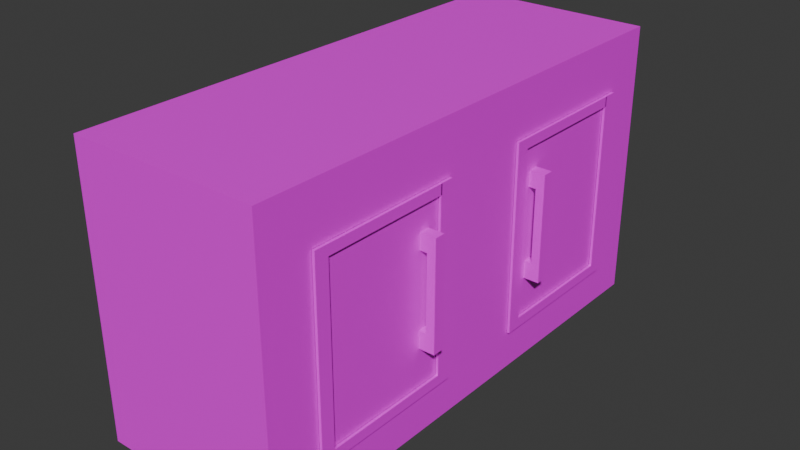 # Source: Cabinet_Atlas_Joined_.blend  (saved by Blender 4.0.36; exported with 4.5.12 LTS)
import bpy
from mathutils import Matrix  # noqa: F401  (used for matrix-valued properties, if any)

bpy.ops.wm.read_factory_settings(use_empty=True)
scene = bpy.context.scene
scene.name = 'Scene'

# ---- images (referenced by path relative to the original .blend; pixels are not part of the script)
import os
ASSET_DIR = os.environ.get("B2B_ASSET_DIR", "")  # directory of the original .blend (textures are referenced by path, not embedded)
HERE = os.path.dirname(os.path.abspath(__file__))  # packed textures are extracted next to this script under _unpacked/

def load_image(name, relpath, width, height, colorspace="sRGB"):
    """Load a texture the original file referenced (path relative to the .blend, or extracted next to this script)."""
    p = next((c for c in (os.path.join(HERE, relpath), os.path.join(ASSET_DIR, relpath)) if relpath and os.path.exists(c)), "")
    if p:
        img = bpy.data.images.load(p, check_existing=True)
        img.name = name
    else:  # same state as the original file: an image datablock whose file is absent (Cycles renders it pink)
        img = bpy.data.images.new(name, width, height)
        img.source = "FILE"
        img.filepath = "//" + (relpath or name)
    img.colorspace_settings.name = colorspace
    return img
img_textureatlas_png = load_image('TextureAtlas.png', 'TextureAtlas.png', 1024, 1024, 'sRGB')

# ---- materials (node trees are filled in below, after node groups)
mat_material_003 = bpy.data.materials.new('Material.003')
mat_material_003.use_transparent_shadow = False

# ---- material node trees
mat_material_003.use_nodes = True; mat_material_003.node_tree.nodes.clear()
_N = mat_material_003.node_tree.nodes; _L = mat_material_003.node_tree.links
n0 = _N.new('ShaderNodeBsdfPrincipled'); n0.name = 'Principled BSDF'; n0.location = (10, 300)
n0.inputs[3].default_value = 1.45
n1 = _N.new('ShaderNodeOutputMaterial'); n1.name = 'Material Output'; n1.location = (300, 300)
n2 = _N.new('ShaderNodeTexImage'); n2.name = 'Image Texture'; n2.location = (-280, 275)
n2.image = img_textureatlas_png
_L.new(n0.outputs[0], n1.inputs[0])
_L.new(n2.outputs[0], n0.inputs[0])
n1.is_active_output = True

# ---- world
world_world = bpy.data.worlds.new('World'); scene.world = world_world
world_world.use_nodes = True; world_world.node_tree.nodes.clear()
_N = world_world.node_tree.nodes; _L = world_world.node_tree.links
n0 = _N.new('ShaderNodeOutputWorld'); n0.name = 'World Output'; n0.location = (300, 300)
n1 = _N.new('ShaderNodeBackground'); n1.name = 'Background'; n1.location = (10, 300)
n1.inputs[0].default_value = (0.05088, 0.05088, 0.05088, 1.0)
_L.new(n1.outputs[0], n0.inputs[0])
n0.is_active_output = True
world_world.color = (0.05088, 0.05088, 0.05088)
world_world.use_sun_shadow = False
world_world.sun_shadow_jitter_overblur = 0.0

# ---- meshes
me_cube_001 = bpy.data.meshes.new('Cube.001')
me_cube_001.from_pydata([(-1.0, -1.0, -1.0), (-1.0, -1.0, 1.0), (-1.0, 1.0, -1.0), (-1.0, 1.0, 1.0), (1.0, -1.0, -1.0), (1.0, -1.0, 1.0), (1.0, 1.0, -1.0), (1.0, 1.0, 1.0), (1.032, -0.1707, -0.6542), (1.032, -0.1707, -0.7266), (1.032, -0.7943, -0.6542), (1.032, -0.7943, -0.7266), (1.005, -0.1707, -0.6542), (1.005, -0.1707, -0.7266), (1.005, -0.7943, -0.6542), (1.005, -0.7943, -0.7266), (1.032, -0.7392, -0.6542), (1.032, -0.7392, -0.7266), (1.005, -0.7392, -0.6542), (1.005, -0.7392, -0.7266), (1.032, -0.2272, -0.6542), (1.005, -0.2272, -0.7266), (1.032, -0.2272, -0.7266), (1.005, -0.2272, -0.6542), (1.005, -0.7943, 0.6237), (1.032, -0.7943, 0.6237), (1.005, -0.7392, 0.6237), (1.032, -0.7392, 0.6237), (1.032, -0.2272, 0.6253), (1.032, -0.1707, 0.6253), (1.005, -0.1707, 0.6253), (1.005, -0.2272, 0.6253), (1.032, -0.7392, 0.5528), (1.005, -0.7392, 0.5528), (1.005, -0.7943, 0.5528), (1.032, -0.7943, 0.5528), (1.005, -0.223, 0.6237), (1.032, -0.223, 0.6237), (1.032, -0.223, 0.5528), (1.005, -0.223, 0.5528), (0.9838, -0.3169, -0.3874), (0.9838, -0.3169, -0.2634), (0.9838, -0.2738, -0.3874), (0.9838, -0.2738, -0.2634), (1.168, -0.3169, -0.3874), (1.168, -0.3169, -0.2634), (1.168, -0.2738, -0.3874), (1.168, -0.2738, -0.2634), (1.076, -0.2738, -0.3874), (1.076, -0.2738, -0.2634), (1.076, -0.3169, -0.3874), (1.076, -0.3169, -0.2634), (1.076, -0.2738, 0.378), (1.168, -0.2738, 0.378), (1.168, -0.3169, 0.378), (1.076, -0.3169, 0.378), (1.076, -0.2738, 0.2656), (1.168, -0.2738, 0.2656), (1.076, -0.3169, 0.2656), (1.168, -0.3169, 0.2656), (0.9868, -0.2738, 0.378), (0.9868, -0.3169, 0.378), (0.9868, -0.2738, 0.2656), (0.9868, -0.3169, 0.2656), (1.032, 0.8206, -0.6542), (1.032, 0.8206, -0.7266), (1.032, 0.197, -0.6542), (1.032, 0.197, -0.7266), (1.005, 0.8206, -0.6542), (1.005, 0.8206, -0.7266), (1.005, 0.197, -0.6542), (1.005, 0.197, -0.7266), (1.032, 0.2521, -0.6542), (1.032, 0.2521, -0.7266), (1.005, 0.2521, -0.6542), (1.005, 0.2521, -0.7266), (1.032, 0.7641, -0.6542), (1.005, 0.7641, -0.7266), (1.032, 0.7641, -0.7266), (1.005, 0.7641, -0.6542), (1.005, 0.197, 0.6237), (1.032, 0.197, 0.6237), (1.005, 0.2521, 0.6237), (1.032, 0.2521, 0.6237), (1.032, 0.7641, 0.6253), (1.032, 0.8206, 0.6253), (1.005, 0.8206, 0.6253), (1.005, 0.7641, 0.6253), (1.032, 0.2521, 0.5528), (1.005, 0.2521, 0.5528), (1.005, 0.197, 0.5528), (1.032, 0.197, 0.5528), (1.005, 0.7683, 0.6237), (1.032, 0.7683, 0.6237), (1.032, 0.7683, 0.5528), (1.005, 0.7683, 0.5528), (0.9838, 0.2902, -0.3874), (0.9838, 0.2902, -0.2634), (0.9838, 0.3332, -0.3874), (0.9838, 0.3332, -0.2634), (1.168, 0.2902, -0.3874), (1.168, 0.2902, -0.2634), (1.168, 0.3332, -0.3874), (1.168, 0.3332, -0.2634), (1.076, 0.3332, -0.3874), (1.076, 0.3332, -0.2634), (1.076, 0.2902, -0.3874), (1.076, 0.2902, -0.2634), (1.076, 0.3332, 0.378), (1.168, 0.3332, 0.378), (1.168, 0.2902, 0.378), (1.076, 0.2902, 0.378), (1.076, 0.3332, 0.2656), (1.168, 0.3332, 0.2656), (1.076, 0.2902, 0.2656), (1.168, 0.2902, 0.2656), (0.9868, 0.3332, 0.378), (0.9868, 0.2902, 0.378), (0.9868, 0.3332, 0.2656), (0.9868, 0.2902, 0.2656)], [], [(2, 3, 7, 6), (6, 7, 5, 4), (4, 5, 1, 0), (2, 6, 4, 0), (7, 3, 1, 5), (16, 10, 11, 17), (10, 14, 15, 11), (12, 8, 9, 13), (20, 28, 31, 23), (21, 13, 9, 22), (15, 19, 17, 11), (27, 37, 36, 26), (20, 16, 17, 22), (8, 20, 22, 9), (19, 21, 22, 17), (16, 20, 23, 18), (25, 27, 26, 24), (35, 25, 24, 34), (32, 27, 25, 35), (28, 29, 30, 31), (8, 29, 28, 20), (12, 30, 29, 8), (16, 32, 35, 10), (10, 35, 34, 14), (18, 33, 32, 16), (39, 36, 37, 38), (33, 39, 38, 32), (32, 38, 37, 27), (48, 49, 47, 46), (46, 47, 45, 44), (50, 51, 41, 40), (48, 46, 44, 50), (49, 43, 41, 51), (57, 56, 52, 53), (42, 48, 50, 40), (44, 45, 51, 50), (42, 43, 49, 48), (53, 52, 55, 54), (55, 52, 60, 61), (59, 57, 53, 54), (58, 59, 54, 55), (51, 45, 59, 58), (45, 47, 57, 59), (49, 51, 58, 56), (47, 49, 56, 57), (56, 58, 63, 62), (58, 55, 61, 63), (52, 56, 62, 60), (72, 66, 67, 73), (66, 70, 71, 67), (68, 64, 65, 69), (76, 84, 87, 79), (77, 69, 65, 78), (71, 75, 73, 67), (83, 93, 92, 82), (76, 72, 73, 78), (64, 76, 78, 65), (75, 77, 78, 73), (72, 76, 79, 74), (81, 83, 82, 80), (91, 81, 80, 90), (88, 83, 81, 91), (84, 85, 86, 87), (64, 85, 84, 76), (68, 86, 85, 64), (72, 88, 91, 66), (66, 91, 90, 70), (74, 89, 88, 72), (95, 92, 93, 94), (89, 95, 94, 88), (88, 94, 93, 83), (104, 105, 103, 102), (102, 103, 101, 100), (106, 107, 97, 96), (104, 102, 100, 106), (105, 99, 97, 107), (113, 112, 108, 109), (98, 104, 106, 96), (100, 101, 107, 106), (98, 99, 105, 104), (109, 108, 111, 110), (111, 108, 116, 117), (115, 113, 109, 110), (114, 115, 110, 111), (107, 101, 115, 114), (101, 103, 113, 115), (105, 107, 114, 112), (103, 105, 112, 113), (112, 114, 119, 118), (114, 111, 117, 119), (108, 112, 118, 116)])
_uv = me_cube_001.uv_layers.new(name='UVMap')
_uv.uv.foreach_set('vector', [0.7854, 0.444, 0.7928, 0.444, 0.7928, 0.4514, 0.7854, 0.4514, 0.7854, 0.4514, 0.7928, 0.4514, 0.7928, 0.4588, 0.7854, 0.4588, 0.7854, 0.4588, 0.7928, 0.4588, 0.7928, 0.4662, 0.7854, 0.4662, 0.778, 0.4514, 0.7854, 0.4514, 0.7854, 0.4588, 0.778, 0.4588, 0.7928, 0.4514, 0.8002, 0.4514, 0.8002, 0.4588, 0.7928, 0.4588, 0.7854, 0.4434, 0.7854, 0.444, 0.7928, 0.444, 0.7928, 0.4434, 0.7854, 0.444, 0.7854, 0.4514, 0.7928, 0.4514, 0.7928, 0.444, 0.7854, 0.4588, 0.7854, 0.4662, 0.7928, 0.4662, 0.7928, 0.4588, 0.778, 0.4581, 0.778, 0.4581, 0.7854, 0.4581, 0.7854, 0.4581, 0.7928, 0.4581, 0.7928, 0.4588, 0.8002, 0.4588, 0.8002, 0.4581, 0.7928, 0.4514, 0.7928, 0.4521, 0.8002, 0.4521, 0.8002, 0.4514, 0.778, 0.4521, 0.778, 0.4521, 0.7854, 0.4521, 0.7854, 0.4521, 0.7854, 0.4373, 0.7854, 0.4434, 0.7928, 0.4434, 0.7928, 0.4373, 0.7854, 0.4366, 0.7854, 0.4373, 0.7928, 0.4373, 0.7928, 0.4366, 0.7928, 0.4521, 0.7928, 0.4581, 0.8002, 0.4581, 0.8002, 0.4521, 0.778, 0.4521, 0.778, 0.4581, 0.7854, 0.4581, 0.7854, 0.4521, 0.778, 0.4514, 0.778, 0.4521, 0.7854, 0.4521, 0.7854, 0.4514, 0.7854, 0.444, 0.7854, 0.444, 0.7854, 0.4514, 0.7854, 0.4514, 0.7854, 0.4434, 0.7854, 0.4434, 0.7854, 0.444, 0.7854, 0.444, 0.778, 0.4581, 0.778, 0.4588, 0.7854, 0.4588, 0.7854, 0.4581, 0.7854, 0.4366, 0.7854, 0.4366, 0.7854, 0.4373, 0.7854, 0.4373, 0.7854, 0.4588, 0.7854, 0.4588, 0.7854, 0.4662, 0.7854, 0.4662, 0.7854, 0.4434, 0.7854, 0.4434, 0.7854, 0.444, 0.7854, 0.444, 0.7854, 0.444, 0.7854, 0.444, 0.7854, 0.4514, 0.7854, 0.4514, 0.7854, 0.4521, 0.7854, 0.4521, 0.778, 0.4521, 0.778, 0.4521, 0.7854, 0.4521, 0.7854, 0.4521, 0.778, 0.4521, 0.778, 0.4521, 0.7854, 0.4521, 0.7854, 0.4521, 0.778, 0.4521, 0.778, 0.4521, 0.7854, 0.4434, 0.7854, 0.4434, 0.7854, 0.4434, 0.7854, 0.4434, 0.7854, 0.4477, 0.7928, 0.4477, 0.7928, 0.4514, 0.7854, 0.4514, 0.7854, 0.4514, 0.7928, 0.4514, 0.7928, 0.4588, 0.7854, 0.4588, 0.7854, 0.4625, 0.7928, 0.4625, 0.7928, 0.4662, 0.7854, 0.4662, 0.7817, 0.4514, 0.7854, 0.4514, 0.7854, 0.4588, 0.7817, 0.4588, 0.7965, 0.4514, 0.8002, 0.4514, 0.8002, 0.4588, 0.7965, 0.4588, 0.7928, 0.4514, 0.7928, 0.4477, 0.7928, 0.4477, 0.7928, 0.4514, 0.778, 0.4514, 0.7817, 0.4514, 0.7817, 0.4588, 0.778, 0.4588, 0.7854, 0.4588, 0.7928, 0.4588, 0.7928, 0.4625, 0.7854, 0.4625, 0.7854, 0.444, 0.7928, 0.444, 0.7928, 0.4477, 0.7854, 0.4477, 0.7928, 0.4514, 0.7965, 0.4514, 0.7965, 0.4588, 0.7928, 0.4588, 0.7965, 0.4588, 0.7965, 0.4514, 0.7965, 0.4514, 0.7965, 0.4588, 0.7928, 0.4588, 0.7928, 0.4514, 0.7928, 0.4514, 0.7928, 0.4588, 0.7928, 0.4625, 0.7928, 0.4588, 0.7928, 0.4588, 0.7928, 0.4625, 0.7928, 0.4625, 0.7928, 0.4588, 0.7928, 0.4588, 0.7928, 0.4625, 0.7928, 0.4588, 0.7928, 0.4514, 0.7928, 0.4514, 0.7928, 0.4588, 0.7965, 0.4514, 0.7965, 0.4588, 0.7965, 0.4588, 0.7965, 0.4514, 0.7928, 0.4514, 0.7928, 0.4477, 0.7928, 0.4477, 0.7928, 0.4514, 0.7965, 0.4514, 0.7965, 0.4588, 0.7965, 0.4588, 0.7965, 0.4514, 0.7928, 0.4625, 0.7928, 0.4625, 0.7928, 0.4625, 0.7928, 0.4625, 0.7928, 0.4477, 0.7928, 0.4477, 0.7928, 0.4477, 0.7928, 0.4477, 0.7854, 0.4434, 0.7854, 0.444, 0.7928, 0.444, 0.7928, 0.4434, 0.7854, 0.444, 0.7854, 0.4514, 0.7928, 0.4514, 0.7928, 0.444, 0.7854, 0.4588, 0.7854, 0.4662, 0.7928, 0.4662, 0.7928, 0.4588, 0.778, 0.4581, 0.778, 0.4581, 0.7854, 0.4581, 0.7854, 0.4581, 0.7928, 0.4581, 0.7928, 0.4588, 0.8002, 0.4588, 0.8002, 0.4581, 0.7928, 0.4514, 0.7928, 0.4521, 0.8002, 0.4521, 0.8002, 0.4514, 0.778, 0.4521, 0.778, 0.4521, 0.7854, 0.4521, 0.7854, 0.4521, 0.7854, 0.4373, 0.7854, 0.4434, 0.7928, 0.4434, 0.7928, 0.4373, 0.7854, 0.4366, 0.7854, 0.4373, 0.7928, 0.4373, 0.7928, 0.4366, 0.7928, 0.4521, 0.7928, 0.4581, 0.8002, 0.4581, 0.8002, 0.4521, 0.778, 0.4521, 0.778, 0.4581, 0.7854, 0.4581, 0.7854, 0.4521, 0.778, 0.4514, 0.778, 0.4521, 0.7854, 0.4521, 0.7854, 0.4514, 0.7854, 0.444, 0.7854, 0.444, 0.7854, 0.4514, 0.7854, 0.4514, 0.7854, 0.4434, 0.7854, 0.4434, 0.7854, 0.444, 0.7854, 0.444, 0.778, 0.4581, 0.778, 0.4588, 0.7854, 0.4588, 0.7854, 0.4581, 0.7854, 0.4366, 0.7854, 0.4366, 0.7854, 0.4373, 0.7854, 0.4373, 0.7854, 0.4588, 0.7854, 0.4588, 0.7854, 0.4662, 0.7854, 0.4662, 0.7854, 0.4434, 0.7854, 0.4434, 0.7854, 0.444, 0.7854, 0.444, 0.7854, 0.444, 0.7854, 0.444, 0.7854, 0.4514, 0.7854, 0.4514, 0.7854, 0.4521, 0.7854, 0.4521, 0.778, 0.4521, 0.778, 0.4521, 0.7854, 0.4521, 0.7854, 0.4521, 0.778, 0.4521, 0.778, 0.4521, 0.7854, 0.4521, 0.7854, 0.4521, 0.778, 0.4521, 0.778, 0.4521, 0.7854, 0.4434, 0.7854, 0.4434, 0.7854, 0.4434, 0.7854, 0.4434, 0.7854, 0.4477, 0.7928, 0.4477, 0.7928, 0.4514, 0.7854, 0.4514, 0.7854, 0.4514, 0.7928, 0.4514, 0.7928, 0.4588, 0.7854, 0.4588, 0.7854, 0.4625, 0.7928, 0.4625, 0.7928, 0.4662, 0.7854, 0.4662, 0.7817, 0.4514, 0.7854, 0.4514, 0.7854, 0.4588, 0.7817, 0.4588, 0.7965, 0.4514, 0.8002, 0.4514, 0.8002, 0.4588, 0.7965, 0.4588, 0.7928, 0.4514, 0.7928, 0.4477, 0.7928, 0.4477, 0.7928, 0.4514, 0.778, 0.4514, 0.7817, 0.4514, 0.7817, 0.4588, 0.778, 0.4588, 0.7854, 0.4588, 0.7928, 0.4588, 0.7928, 0.4625, 0.7854, 0.4625, 0.7854, 0.444, 0.7928, 0.444, 0.7928, 0.4477, 0.7854, 0.4477, 0.7928, 0.4514, 0.7965, 0.4514, 0.7965, 0.4588, 0.7928, 0.4588, 0.7965, 0.4588, 0.7965, 0.4514, 0.7965, 0.4514, 0.7965, 0.4588, 0.7928, 0.4588, 0.7928, 0.4514, 0.7928, 0.4514, 0.7928, 0.4588, 0.7928, 0.4625, 0.7928, 0.4588, 0.7928, 0.4588, 0.7928, 0.4625, 0.7928, 0.4625, 0.7928, 0.4588, 0.7928, 0.4588, 0.7928, 0.4625, 0.7928, 0.4588, 0.7928, 0.4514, 0.7928, 0.4514, 0.7928, 0.4588, 0.7965, 0.4514, 0.7965, 0.4588, 0.7965, 0.4588, 0.7965, 0.4514, 0.7928, 0.4514, 0.7928, 0.4477, 0.7928, 0.4477, 0.7928, 0.4514, 0.7965, 0.4514, 0.7965, 0.4588, 0.7965, 0.4588, 0.7965, 0.4514, 0.7928, 0.4625, 0.7928, 0.4625, 0.7928, 0.4625, 0.7928, 0.4625, 0.7928, 0.4477, 0.7928, 0.4477, 0.7928, 0.4477, 0.7928, 0.4477])
me_cube_001.materials.append(mat_material_003)
me_cube_001.update()

# ---- objects
ob_cabinet = bpy.data.objects.new('Cabinet', me_cube_001)

# ---- transforms, parenting, visibility, modifiers, constraints
ob_cabinet.location = (-0.02207, 0.1469, 0.6938)
ob_cabinet.scale = (0.4614, 1.227, 0.6874)

# ---- collection membership
scene.collection.objects.link(ob_cabinet)

# ---- scene / render settings (as saved in the file)
scene.frame_start = 1; scene.frame_end = 250; scene.frame_set(1)
scene.render.engine = 'BLENDER_EEVEE_NEXT'
scene.cycles.sampling_pattern = 'TABULATED_SOBOL'
bpy.context.view_layer.update()

# ---- added for rendering (the .blend has no active camera and no usable light): camera, sun
cam_auto = bpy.data.cameras.new('AutoCamera')
cam_auto.lens = 50.0
cam_auto.sensor_width = 36.0
cam_auto.clip_end = 1000.0
ob_auto_camera = bpy.data.objects.new('AutoCamera', cam_auto)
scene.collection.objects.link(ob_auto_camera)
ob_auto_camera.location = (2.77944, -3.16823, 2.90394)
ob_auto_camera.rotation_euler = (1.09748, -7.21219e-08, 0.694738)
scene.camera = ob_auto_camera
light_auto_sun = bpy.data.lights.new('AutoSun', 'SUN')
light_auto_sun.energy = 3.0
light_auto_sun.angle = 0.0523599
ob_auto_sun = bpy.data.objects.new('AutoSun', light_auto_sun)
scene.collection.objects.link(ob_auto_sun)
ob_auto_sun.rotation_euler = (0.872665, 0.174533, 0.523599)
bpy.context.view_layer.update()

